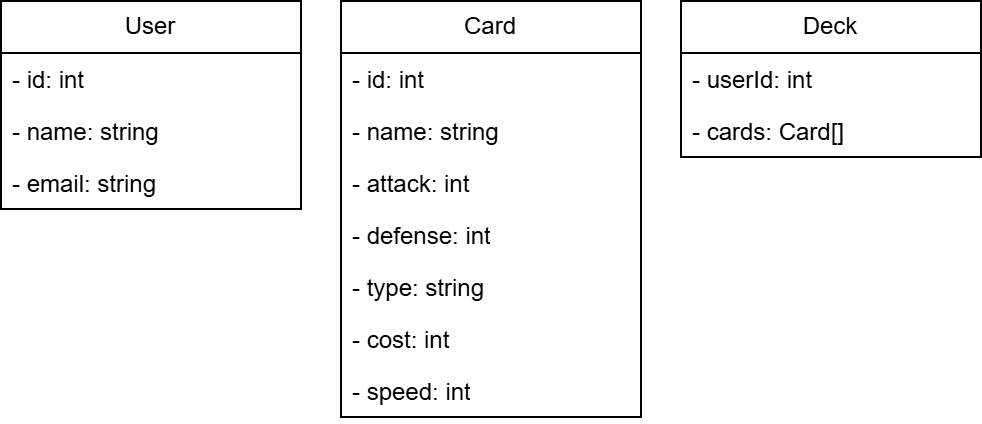

The diagram above was exported from draw.io. Its source (the exported page's mxGraphModel, read from the mxfile embedded in the PNG):
<mxGraphModel dx="1737" dy="1022" grid="1" gridSize="10" guides="1" tooltips="1" connect="1" arrows="1" fold="1" page="1" pageScale="1" pageWidth="827" pageHeight="1169" math="0" shadow="0">
  <root>
    <mxCell id="0" />
    <mxCell id="1" parent="0" />
    <mxCell id="x9k-KBkDvlVTG75qRF36-1" value="Card" style="swimlane;fontStyle=0;childLayout=stackLayout;horizontal=1;startSize=26;fillColor=none;horizontalStack=0;resizeParent=1;resizeParentMax=0;resizeLast=0;collapsible=1;marginBottom=0;whiteSpace=wrap;html=1;" vertex="1" parent="1">
      <mxGeometry x="220" y="150" width="150" height="208" as="geometry">
        <mxRectangle x="220" y="150" width="70" height="30" as="alternateBounds" />
      </mxGeometry>
    </mxCell>
    <mxCell id="x9k-KBkDvlVTG75qRF36-2" value="- id: int" style="text;strokeColor=none;fillColor=none;align=left;verticalAlign=top;spacingLeft=4;spacingRight=4;overflow=hidden;rotatable=0;points=[[0,0.5],[1,0.5]];portConstraint=eastwest;whiteSpace=wrap;html=1;" vertex="1" parent="x9k-KBkDvlVTG75qRF36-1">
      <mxGeometry y="26" width="150" height="26" as="geometry" />
    </mxCell>
    <mxCell id="x9k-KBkDvlVTG75qRF36-3" value="- name: string" style="text;strokeColor=none;fillColor=none;align=left;verticalAlign=top;spacingLeft=4;spacingRight=4;overflow=hidden;rotatable=0;points=[[0,0.5],[1,0.5]];portConstraint=eastwest;whiteSpace=wrap;html=1;" vertex="1" parent="x9k-KBkDvlVTG75qRF36-1">
      <mxGeometry y="52" width="150" height="26" as="geometry" />
    </mxCell>
    <mxCell id="x9k-KBkDvlVTG75qRF36-4" value="- attack: int" style="text;strokeColor=none;fillColor=none;align=left;verticalAlign=top;spacingLeft=4;spacingRight=4;overflow=hidden;rotatable=0;points=[[0,0.5],[1,0.5]];portConstraint=eastwest;whiteSpace=wrap;html=1;" vertex="1" parent="x9k-KBkDvlVTG75qRF36-1">
      <mxGeometry y="78" width="150" height="26" as="geometry" />
    </mxCell>
    <mxCell id="x9k-KBkDvlVTG75qRF36-5" value="- defense: int" style="text;strokeColor=none;fillColor=none;align=left;verticalAlign=top;spacingLeft=4;spacingRight=4;overflow=hidden;rotatable=0;points=[[0,0.5],[1,0.5]];portConstraint=eastwest;whiteSpace=wrap;html=1;" vertex="1" parent="x9k-KBkDvlVTG75qRF36-1">
      <mxGeometry y="104" width="150" height="26" as="geometry" />
    </mxCell>
    <mxCell id="x9k-KBkDvlVTG75qRF36-9" value="- type: string&lt;span style=&quot;color: rgba(0, 0, 0, 0); font-family: monospace; font-size: 0px; text-wrap-mode: nowrap;&quot;&gt;%3CmxGraphModel%3E%3Croot%3E%3CmxCell%20id%3D%220%22%2F%3E%3CmxCell%20id%3D%221%22%20parent%3D%220%22%2F%3E%3CmxCell%20id%3D%222%22%20value%3D%22%2B%20defense%3A%20int%22%20style%3D%22text%3BstrokeColor%3Dnone%3BfillColor%3Dnone%3Balign%3Dleft%3BverticalAlign%3Dtop%3BspacingLeft%3D4%3BspacingRight%3D4%3Boverflow%3Dhidden%3Brotatable%3D0%3Bpoints%3D%5B%5B0%2C0.5%5D%2C%5B1%2C0.5%5D%5D%3BportConstraint%3Deastwest%3BwhiteSpace%3Dwrap%3Bhtml%3D1%3B%22%20vertex%3D%221%22%20parent%3D%221%22%3E%3CmxGeometry%20x%3D%22220%22%20y%3D%22254%22%20width%3D%22150%22%20height%3D%2226%22%20as%3D%22geometry%22%2F%3E%3C%2FmxCell%3E%3C%2Froot%3E%3C%2FmxGraphModel%3E&lt;/span&gt;" style="text;strokeColor=none;fillColor=none;align=left;verticalAlign=top;spacingLeft=4;spacingRight=4;overflow=hidden;rotatable=0;points=[[0,0.5],[1,0.5]];portConstraint=eastwest;whiteSpace=wrap;html=1;" vertex="1" parent="x9k-KBkDvlVTG75qRF36-1">
      <mxGeometry y="130" width="150" height="26" as="geometry" />
    </mxCell>
    <mxCell id="x9k-KBkDvlVTG75qRF36-7" value="- cost: int&lt;span style=&quot;color: rgba(0, 0, 0, 0); font-family: monospace; font-size: 0px; text-wrap-mode: nowrap;&quot;&gt;%3CmxGraphModel%3E%3Croot%3E%3CmxCell%20id%3D%220%22%2F%3E%3CmxCell%20id%3D%221%22%20parent%3D%220%22%2F%3E%3CmxCell%20id%3D%222%22%20value%3D%22%2B%20defense%3A%20int%22%20style%3D%22text%3BstrokeColor%3Dnone%3BfillColor%3Dnone%3Balign%3Dleft%3BverticalAlign%3Dtop%3BspacingLeft%3D4%3BspacingRight%3D4%3Boverflow%3Dhidden%3Brotatable%3D0%3Bpoints%3D%5B%5B0%2C0.5%5D%2C%5B1%2C0.5%5D%5D%3BportConstraint%3Deastwest%3BwhiteSpace%3Dwrap%3Bhtml%3D1%3B%22%20vertex%3D%221%22%20parent%3D%221%22%3E%3CmxGeometry%20x%3D%22220%22%20y%3D%22254%22%20width%3D%22150%22%20height%3D%2226%22%20as%3D%22geometry%22%2F%3E%3C%2FmxCell%3E%3C%2Froot%3E%3C%2FmxGraphModel%3E&lt;/span&gt;" style="text;strokeColor=none;fillColor=none;align=left;verticalAlign=top;spacingLeft=4;spacingRight=4;overflow=hidden;rotatable=0;points=[[0,0.5],[1,0.5]];portConstraint=eastwest;whiteSpace=wrap;html=1;" vertex="1" parent="x9k-KBkDvlVTG75qRF36-1">
      <mxGeometry y="156" width="150" height="26" as="geometry" />
    </mxCell>
    <mxCell id="x9k-KBkDvlVTG75qRF36-8" value="- speed: int&lt;span style=&quot;color: rgba(0, 0, 0, 0); font-family: monospace; font-size: 0px; text-wrap-mode: nowrap;&quot;&gt;%3CmxGraphModel%3E%3Croot%3E%3CmxCell%20id%3D%220%22%2F%3E%3CmxCell%20id%3D%221%22%20parent%3D%220%22%2F%3E%3CmxCell%20id%3D%222%22%20value%3D%22%2B%20defense%3A%20int%22%20style%3D%22text%3BstrokeColor%3Dnone%3BfillColor%3Dnone%3Balign%3Dleft%3BverticalAlign%3Dtop%3BspacingLeft%3D4%3BspacingRight%3D4%3Boverflow%3Dhidden%3Brotatable%3D0%3Bpoints%3D%5B%5B0%2C0.5%5D%2C%5B1%2C0.5%5D%5D%3BportConstraint%3Deastwest%3BwhiteSpace%3Dwrap%3Bhtml%3D1%3B%22%20vertex%3D%221%22%20parent%3D%221%22%3E%3CmxGeometry%20x%3D%22220%22%20y%3D%22254%22%20width%3D%22150%22%20height%3D%2226%22%20as%3D%22geometry%22%2F%3E%3C%2FmxCell%3E%3C%2Froot%3E%3C%2FmxGraphModel%3E&lt;/span&gt;" style="text;strokeColor=none;fillColor=none;align=left;verticalAlign=top;spacingLeft=4;spacingRight=4;overflow=hidden;rotatable=0;points=[[0,0.5],[1,0.5]];portConstraint=eastwest;whiteSpace=wrap;html=1;" vertex="1" parent="x9k-KBkDvlVTG75qRF36-1">
      <mxGeometry y="182" width="150" height="26" as="geometry" />
    </mxCell>
    <mxCell id="x9k-KBkDvlVTG75qRF36-10" value="Deck" style="swimlane;fontStyle=0;childLayout=stackLayout;horizontal=1;startSize=26;fillColor=none;horizontalStack=0;resizeParent=1;resizeParentMax=0;resizeLast=0;collapsible=1;marginBottom=0;whiteSpace=wrap;html=1;" vertex="1" parent="1">
      <mxGeometry x="390" y="150" width="150" height="78" as="geometry">
        <mxRectangle x="220" y="150" width="70" height="30" as="alternateBounds" />
      </mxGeometry>
    </mxCell>
    <mxCell id="x9k-KBkDvlVTG75qRF36-11" value="- userId: int" style="text;strokeColor=none;fillColor=none;align=left;verticalAlign=top;spacingLeft=4;spacingRight=4;overflow=hidden;rotatable=0;points=[[0,0.5],[1,0.5]];portConstraint=eastwest;whiteSpace=wrap;html=1;" vertex="1" parent="x9k-KBkDvlVTG75qRF36-10">
      <mxGeometry y="26" width="150" height="26" as="geometry" />
    </mxCell>
    <mxCell id="x9k-KBkDvlVTG75qRF36-12" value="- cards: Card[]" style="text;strokeColor=none;fillColor=none;align=left;verticalAlign=top;spacingLeft=4;spacingRight=4;overflow=hidden;rotatable=0;points=[[0,0.5],[1,0.5]];portConstraint=eastwest;whiteSpace=wrap;html=1;" vertex="1" parent="x9k-KBkDvlVTG75qRF36-10">
      <mxGeometry y="52" width="150" height="26" as="geometry" />
    </mxCell>
    <mxCell id="x9k-KBkDvlVTG75qRF36-18" value="User" style="swimlane;fontStyle=0;childLayout=stackLayout;horizontal=1;startSize=26;fillColor=none;horizontalStack=0;resizeParent=1;resizeParentMax=0;resizeLast=0;collapsible=1;marginBottom=0;whiteSpace=wrap;html=1;" vertex="1" parent="1">
      <mxGeometry x="50" y="150" width="150" height="104" as="geometry">
        <mxRectangle x="220" y="150" width="70" height="30" as="alternateBounds" />
      </mxGeometry>
    </mxCell>
    <mxCell id="x9k-KBkDvlVTG75qRF36-19" value="- id: int" style="text;strokeColor=none;fillColor=none;align=left;verticalAlign=top;spacingLeft=4;spacingRight=4;overflow=hidden;rotatable=0;points=[[0,0.5],[1,0.5]];portConstraint=eastwest;whiteSpace=wrap;html=1;" vertex="1" parent="x9k-KBkDvlVTG75qRF36-18">
      <mxGeometry y="26" width="150" height="26" as="geometry" />
    </mxCell>
    <mxCell id="x9k-KBkDvlVTG75qRF36-20" value="- name: string" style="text;strokeColor=none;fillColor=none;align=left;verticalAlign=top;spacingLeft=4;spacingRight=4;overflow=hidden;rotatable=0;points=[[0,0.5],[1,0.5]];portConstraint=eastwest;whiteSpace=wrap;html=1;" vertex="1" parent="x9k-KBkDvlVTG75qRF36-18">
      <mxGeometry y="52" width="150" height="26" as="geometry" />
    </mxCell>
    <mxCell id="x9k-KBkDvlVTG75qRF36-25" value="- email: string&lt;span style=&quot;color: rgba(0, 0, 0, 0); font-family: monospace; font-size: 0px; text-wrap-mode: nowrap;&quot;&gt;%3CmxGraphModel%3E%3Croot%3E%3CmxCell%20id%3D%220%22%2F%3E%3CmxCell%20id%3D%221%22%20parent%3D%220%22%2F%3E%3CmxCell%20id%3D%222%22%20value%3D%22%2B%20defense%3A%20int%22%20style%3D%22text%3BstrokeColor%3Dnone%3BfillColor%3Dnone%3Balign%3Dleft%3BverticalAlign%3Dtop%3BspacingLeft%3D4%3BspacingRight%3D4%3Boverflow%3Dhidden%3Brotatable%3D0%3Bpoints%3D%5B%5B0%2C0.5%5D%2C%5B1%2C0.5%5D%5D%3BportConstraint%3Deastwest%3BwhiteSpace%3Dwrap%3Bhtml%3D1%3B%22%20vertex%3D%221%22%20parent%3D%221%22%3E%3CmxGeometry%20x%3D%22220%22%20y%3D%22254%22%20width%3D%22150%22%20height%3D%2226%22%20as%3D%22geometry%22%2F%3E%3C%2FmxCell%3E%3C%2Froot%3E%3C%2FmxGraphModel%3E&lt;/span&gt;" style="text;strokeColor=none;fillColor=none;align=left;verticalAlign=top;spacingLeft=4;spacingRight=4;overflow=hidden;rotatable=0;points=[[0,0.5],[1,0.5]];portConstraint=eastwest;whiteSpace=wrap;html=1;" vertex="1" parent="x9k-KBkDvlVTG75qRF36-18">
      <mxGeometry y="78" width="150" height="26" as="geometry" />
    </mxCell>
  </root>
</mxGraphModel>